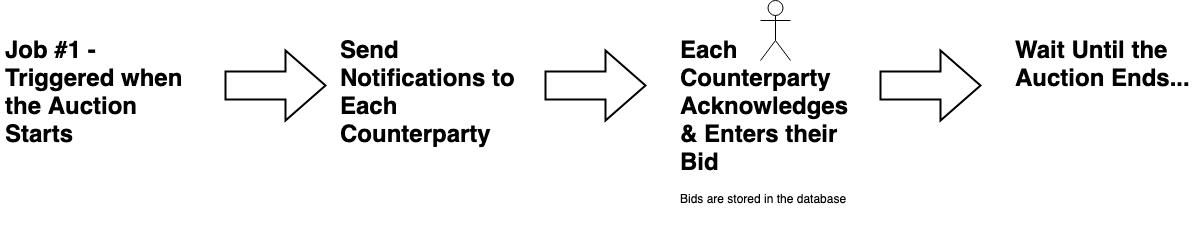

The diagram above was exported from draw.io. Its source (the exported page's mxGraphModel, read from the mxfile embedded in the PNG):
<mxGraphModel dx="1426" dy="733" grid="1" gridSize="10" guides="1" tooltips="1" connect="1" arrows="1" fold="1" page="1" pageScale="1" pageWidth="1169" pageHeight="827" math="0" shadow="0">
  <root>
    <mxCell id="r8DjVpkqNWO9G_DXySLZ-0" />
    <mxCell id="r8DjVpkqNWO9G_DXySLZ-1" parent="r8DjVpkqNWO9G_DXySLZ-0" />
    <mxCell id="WCWs8-jEmALMWIjxztIz-1" value="" style="verticalLabelPosition=bottom;verticalAlign=top;html=1;strokeWidth=2;shape=mxgraph.arrows2.arrow;dy=0.6;dx=40;notch=0;" vertex="1" parent="r8DjVpkqNWO9G_DXySLZ-1">
      <mxGeometry x="265" y="150" width="100" height="70" as="geometry" />
    </mxCell>
    <mxCell id="WCWs8-jEmALMWIjxztIz-2" value="&lt;h1&gt;Send Notifications to Each Counterparty&lt;/h1&gt;&lt;p&gt;&lt;/p&gt;" style="text;html=1;strokeColor=none;fillColor=none;spacing=5;spacingTop=-20;whiteSpace=wrap;overflow=hidden;rounded=0;labelBorderColor=none;" vertex="1" parent="r8DjVpkqNWO9G_DXySLZ-1">
      <mxGeometry x="375" y="130" width="190" height="120" as="geometry" />
    </mxCell>
    <mxCell id="WCWs8-jEmALMWIjxztIz-3" value="" style="verticalLabelPosition=bottom;verticalAlign=top;html=1;strokeWidth=2;shape=mxgraph.arrows2.arrow;dy=0.6;dx=40;notch=0;" vertex="1" parent="r8DjVpkqNWO9G_DXySLZ-1">
      <mxGeometry x="585" y="150" width="100" height="70" as="geometry" />
    </mxCell>
    <mxCell id="WCWs8-jEmALMWIjxztIz-4" value="&lt;h1&gt;Each Counterparty Acknowledges &amp;amp; Enters their Bid&lt;/h1&gt;&lt;div&gt;&lt;span&gt;Bids are stored in the database&lt;/span&gt;&lt;br&gt;&lt;/div&gt;&lt;p&gt;&lt;/p&gt;" style="text;html=1;strokeColor=none;fillColor=none;spacing=5;spacingTop=-20;whiteSpace=wrap;overflow=hidden;rounded=0;labelBorderColor=none;" vertex="1" parent="r8DjVpkqNWO9G_DXySLZ-1">
      <mxGeometry x="715" y="130" width="190" height="200" as="geometry" />
    </mxCell>
    <mxCell id="WCWs8-jEmALMWIjxztIz-8" value="&lt;h1&gt;Job #1 - Triggered when the Auction Starts&lt;/h1&gt;&lt;p&gt;&lt;/p&gt;" style="text;html=1;strokeColor=none;fillColor=none;spacing=5;spacingTop=-20;whiteSpace=wrap;overflow=hidden;rounded=0;labelBorderColor=none;" vertex="1" parent="r8DjVpkqNWO9G_DXySLZ-1">
      <mxGeometry x="40" y="130" width="190" height="120" as="geometry" />
    </mxCell>
    <mxCell id="2Ta-gsGfqtLR3IAoTJqI-0" value="&lt;h1&gt;Wait Until the Auction Ends...&lt;/h1&gt;&lt;p&gt;&lt;/p&gt;" style="text;html=1;strokeColor=none;fillColor=none;spacing=5;spacingTop=-20;whiteSpace=wrap;overflow=hidden;rounded=0;labelBorderColor=none;" vertex="1" parent="r8DjVpkqNWO9G_DXySLZ-1">
      <mxGeometry x="1050" y="130" width="190" height="120" as="geometry" />
    </mxCell>
    <mxCell id="2Ta-gsGfqtLR3IAoTJqI-2" value="" style="verticalLabelPosition=bottom;verticalAlign=top;html=1;strokeWidth=2;shape=mxgraph.arrows2.arrow;dy=0.6;dx=40;notch=0;" vertex="1" parent="r8DjVpkqNWO9G_DXySLZ-1">
      <mxGeometry x="920" y="150" width="100" height="70" as="geometry" />
    </mxCell>
    <mxCell id="NBMt5gGxVd7gh1_ktNZc-0" value="" style="shape=umlActor;verticalLabelPosition=bottom;verticalAlign=top;html=1;outlineConnect=0;" vertex="1" parent="r8DjVpkqNWO9G_DXySLZ-1">
      <mxGeometry x="800" y="100" width="30" height="60" as="geometry" />
    </mxCell>
  </root>
</mxGraphModel>